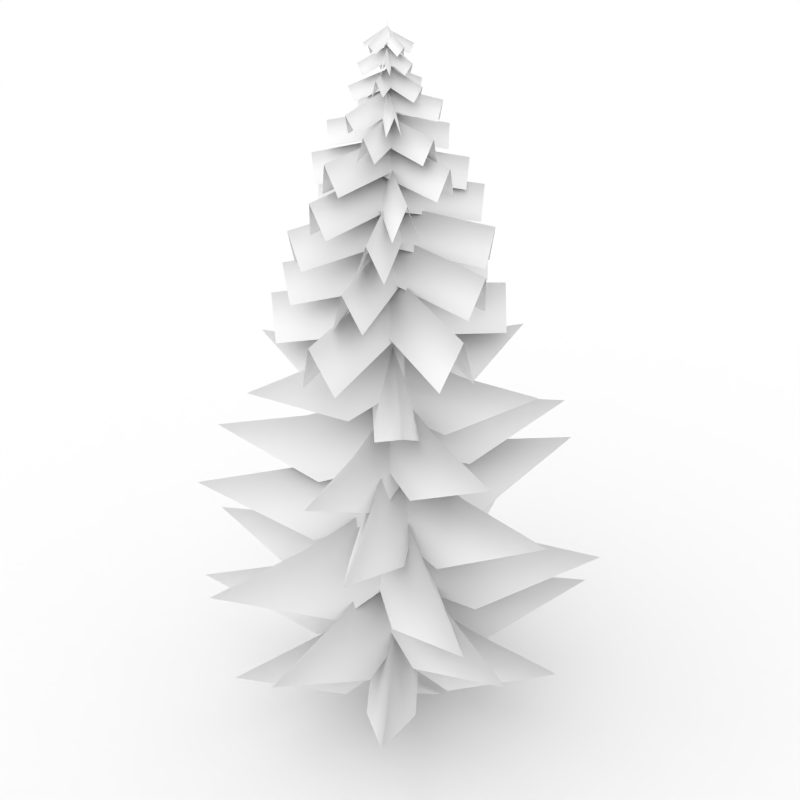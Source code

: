 # Source: Spruce.blend  (saved by Blender 2.62.0; exported with 4.5.12 LTS)
import bpy
from mathutils import Matrix  # noqa: F401  (used for matrix-valued properties, if any)

bpy.ops.wm.read_factory_settings(use_empty=True)
scene = bpy.context.scene
scene.name = 'Scene'

# ---- collections
col_collection_1 = bpy.data.collections.new('Collection 1'); scene.collection.children.link(col_collection_1)
col_collection_2 = bpy.data.collections.new('Collection 2'); scene.collection.children.link(col_collection_2)
col_collection_2.hide_render = True
col_collection_2.hide_viewport = True

# ---- materials (node trees are filled in below, after node groups)
mat_sprucebranch = bpy.data.materials.new('SpruceBranch')
mat_sprucebranch.alpha_threshold = 0.0
mat_sprucebranch.use_transparent_shadow = False
mat_sprucebranch.roughness = 0.5
mat_sprucebranch.specular_intensity = 0.0
mat_sprucetrunk = bpy.data.materials.new('SpruceTrunk')
mat_sprucetrunk.alpha_threshold = 0.0
mat_sprucetrunk.use_transparent_shadow = False
mat_sprucetrunk.roughness = 0.5
mat_sprucetrunk.specular_intensity = 0.0
mat_sprucetrunk.line_color = (0.0, 0.0, 0.0, 1.0)
mat_ground = bpy.data.materials.new('Ground')
mat_ground.alpha_threshold = 0.0
mat_ground.use_transparent_shadow = False
mat_ground.roughness = 0.5
mat_ground.line_color = (0.0, 0.0, 0.0, 1.0)

# ---- material node trees

# ---- world
world_world = bpy.data.worlds.new('World'); scene.world = world_world
world_world.color = (1.0, 1.0, 1.0)
world_world.use_sun_shadow = False
world_world.sun_shadow_jitter_overblur = 0.0
world_world.cycles.sampling_method = 'MANUAL'
world_world.cycles.sample_map_resolution = 256

# ---- cameras
cam_camera_002 = bpy.data.cameras.new('Camera.002')
cam_camera_002.clip_end = 100.0
cam_camera_002.lens = 35.0
cam_camera_002.sensor_width = 32.0
cam_camera_002.sensor_height = 18.0
cam_camera_002.dof.focus_distance = 0.0
cam_camera_002.dof.aperture_fstop = 128.0
cam_camera_001 = bpy.data.cameras.new('Camera.001')
cam_camera_001.clip_end = 100.0
cam_camera_001.lens = 35.0
cam_camera_001.sensor_width = 32.0
cam_camera_001.sensor_height = 18.0
cam_camera_001.dof.focus_distance = 0.0
cam_camera_001.dof.aperture_fstop = 128.0
cam_camera = bpy.data.cameras.new('Camera')
cam_camera.clip_end = 100.0
cam_camera.lens = 35.0
cam_camera.sensor_width = 32.0
cam_camera.sensor_height = 18.0
cam_camera.ortho_scale = 7.314
cam_camera.dof.focus_distance = 0.0
cam_camera.dof.aperture_fstop = 128.0

# ---- lights
light_lamp = bpy.data.lights.new('Lamp', 'SUN')
light_lamp.transmission_factor = 0.0
light_lamp.cutoff_distance = 30.0
light_lamp.angle = 1.571
light_lamp.energy = 1.0
light_lamp.shadow_buffer_clip_start = 1.001
light_lamp.shadow_soft_size = 1.0
light_lamp.shadow_cascade_max_distance = 1000.0
light_lamp.cycles.use_multiple_importance_sampling = False

# ---- meshes
me_spruce = bpy.data.meshes.new('Spruce')
me_spruce.from_pydata([(0.1928, 0.2088, 10.74), (0.00973, -0.08409, 10.92), (-0.07986, -0.02809, 10.92), (0.1032, 0.2648, 10.74), (2.156e-08, 0.0, 11.04), (0.1831, 0.2929, 10.86), (0.2468, -0.06286, 10.72), (-0.07968, -0.04964, 10.93), (-0.0754, 0.05592, 10.93), (0.2511, 0.04271, 10.72), (3.011e-08, 2.384e-07, 11.05), (0.3265, -0.01321, 10.84), (-0.1089, 0.2084, 10.72), (0.09503, -0.02979, 10.95), (0.01477, -0.09849, 10.95), (-0.1891, 0.1397, 10.72), (-1.489e-09, -2.384e-07, 11.06), (-0.2039, 0.2382, 10.83), (-0.2551, -0.07306, 10.75), (0.04097, 0.08083, 10.95), (0.0897, -0.01291, 10.95), (-0.2063, -0.1668, 10.75), (-6.972e-09, 0.0, 11.07), (-0.296, -0.1539, 10.87), (-0.0586, -0.2457, 10.75), (-0.05097, 0.07958, 10.96), (0.05465, 0.07711, 10.96), (0.04702, -0.2481, 10.75), (1.023e-08, 0.0, 11.08), (-0.007622, -0.3252, 10.86), (0.311, 0.003829, 10.5), (-0.06664, -0.0756, 10.72), (-0.09144, 0.04235, 10.72), (0.2862, 0.1218, 10.5), (3.298e-08, 2.384e-07, 10.86), (0.3777, 0.07943, 10.64), (0.1702, -0.2904, 10.51), (-0.09148, 0.01396, 10.7), (-8.051e-05, 0.09254, 10.7), (0.2615, -0.2118, 10.51), (2.605e-08, 0.0, 10.85), (0.2616, -0.3043, 10.66), (-0.2396, -0.2252, 10.49), (-0.00518, 0.09492, 10.7), (0.09206, 0.0237, 10.7), (-0.1424, -0.2964, 10.49), (-3.526e-09, 0.0, 10.84), (-0.2345, -0.3201, 10.64), (-0.007231, 0.3562, 10.51), (0.07076, -0.04872, 10.68), (-0.0476, -0.07152, 10.68), (-0.1256, 0.3334, 10.51), (5.79e-09, 0.0, 10.83), (-0.07799, 0.4049, 10.66), (-0.3227, 0.1735, 10.51), (0.0727, 0.03892, 10.67), (0.03387, -0.07518, 10.67), (-0.3616, 0.05937, 10.51), (-1.314e-08, 0.0, 10.82), (-0.3954, 0.1346, 10.66), (-0.3573, -0.2887, 10.17), (-0.009662, 0.1029, 10.37), (0.1034, 0.00262, 10.37), (-0.2443, -0.389, 10.17), (-1.054e-08, -4.768e-07, 10.56), (-0.3476, -0.3917, 10.36), (-0.4152, 0.1647, 10.17), (0.09069, 0.05811, 10.38), (0.05953, -0.08976, 10.38), (-0.4464, 0.01685, 10.17), (-1.996e-08, 0.0, 10.57), (-0.5059, 0.1066, 10.36), (0.1937, -0.4695, 10.27), (-0.08716, -0.001621, 10.39), (0.0424, 0.07616, 10.39), (0.3233, -0.3917, 10.27), (2.695e-08, 2.384e-07, 10.59), (0.2809, -0.4678, 10.47), (0.4183, 0.05559, 10.17), (-0.06058, -0.09895, 10.42), (-0.107, 0.04487, 10.42), (0.3719, 0.1994, 10.17), (3.876e-08, -2.384e-07, 10.6), (0.4788, 0.1545, 10.36), (0.1601, 0.4309, 10.23), (0.06084, -0.08347, 10.42), (-0.08754, -0.05483, 10.42), (0.01174, 0.4595, 10.23), (1.615e-08, -2.384e-07, 10.61), (0.09927, 0.5143, 10.42), (-0.5859, 0.1622, 9.872), (0.1031, 0.08963, 10.13), (0.08218, -0.1091, 10.13), (-0.6069, -0.0366, 9.872), (-3.106e-08, -2.384e-07, 10.38), (-0.689, 0.07254, 10.12), (-0.1206, 0.5449, 9.8), (0.1373, -0.06862, 10.12), (-0.047, -0.1461, 10.12), (-0.3049, 0.4674, 9.8), (-5.382e-09, -2.384e-07, 10.36), (-0.2579, 0.6135, 10.04), (0.5967, 0.3085, 9.925), (0.01201, -0.1147, 10.08), (-0.1052, 0.04725, 10.08), (0.4795, 0.4704, 9.925), (4.482e-08, 0.0, 10.35), (0.5847, 0.4231, 10.19), (-0.17, -0.5658, 9.798), (-0.08685, 0.1129, 10.08), (0.1115, 0.08862, 10.08), (0.02838, -0.5901, 9.798), (4.998e-09, 2.384e-07, 10.33), (-0.08316, -0.6788, 10.05), (0.421, -0.4381, 9.8), (-0.1346, -0.0244, 10.06), (-0.01516, 0.1359, 10.06), (0.5404, -0.2778, 9.8), (4.305e-08, -2.384e-07, 10.31), (0.5555, -0.4137, 10.05), (0.8159, -0.1711, 9.462), (-0.07547, -0.1192, 9.651), (-0.06113, 0.1272, 9.651), (0.8303, 0.07533, 9.462), (6.275e-08, -2.384e-07, 9.974), (0.8914, -0.05186, 9.786), (0.2637, -0.8101, 9.514), (-0.1356, -0.004303, 9.67), (0.08556, 0.1053, 9.67), (0.4849, -0.7005, 9.514), (3.344e-08, 0.0, 9.996), (0.3993, -0.8058, 9.84), (0.4062, 0.7234, 9.5), (0.09024, -0.1101, 9.696), (-0.1406, -0.02266, 9.696), (0.1753, 0.8109, 9.5), (2.849e-08, 0.0, 10.02), (0.3159, 0.8335, 9.824), (-0.6121, 0.5592, 9.521), (0.128, 0.06278, 9.718), (-0.009528, -0.1422, 9.718), (-0.7497, 0.3542, 9.521), (-3.444e-08, 2.384e-07, 10.04), (-0.7401, 0.4964, 9.844), (-0.7964, -0.2728, 9.563), (-0.0006038, 0.1386, 9.737), (0.1128, -0.08065, 9.737), (-0.6831, -0.4921, 9.563), (-3.773e-08, 0.0, 10.06), (-0.7958, -0.4114, 9.888), (-0.1445, -1.056, 9.099), (-0.1572, 0.07819, 9.32), (0.1554, 0.08167, 9.32), (0.168, -1.053, 9.099), (1.014e-08, -2.384e-07, 9.731), (0.01265, -1.134, 9.511), (-0.9809, -0.3743, 9.046), (0.001795, 0.1805, 9.295), (0.1555, -0.0917, 9.295), (-0.8272, -0.6465, 9.046), (-4.922e-08, 0.0, 9.704), (-0.9826, -0.5548, 9.455), (-0.5872, 0.871, 9.02), (0.1759, 0.03942, 9.268), (-0.05435, -0.1719, 9.268), (-0.8175, 0.6597, 9.02), (-3.616e-08, -2.384e-07, 9.677), (-0.7631, 0.8316, 9.429), (1.066, -0.1626, 9.038), (-0.07229, -0.1559, 9.235), (-0.07045, 0.1567, 9.235), (1.068, 0.15, 9.038), (7.717e-08, 0.0, 9.647), (1.139, -0.006691, 9.45), (0.6578, 0.8257, 8.972), (0.09195, -0.1532, 9.211), (-0.1787, 0.003212, 9.211), (0.3872, 0.9821, 8.972), (4.3e-08, 0.0, 9.62), (0.5658, 0.9789, 9.381), (-0.3719, 1.177, 8.465), (0.2086, -0.01073, 8.744), (-0.1196, -0.1712, 8.744), (-0.7001, 1.016, 8.465), (-2.571e-08, 0.0, 9.223), (-0.5805, 1.187, 8.944), (0.8532, 0.9284, 8.542), (0.104, -0.1718, 8.772), (-0.198, 0.03386, 8.772), (0.5512, 1.134, 8.542), (5.358e-08, 0.0, 9.255), (0.7492, 1.1, 9.025), (-1.228, -0.001494, 8.522), (0.07652, 0.1964, 8.812), (0.1313, -0.1649, 8.812), (-1.173, -0.3627, 8.522), (-6.879e-08, -2.384e-07, 9.29), (-1.304, -0.1979, 9.0), (-0.2767, -1.196, 8.552), (-0.1739, 0.1195, 8.843), (0.1903, 0.091, 8.843), (0.0876, -1.224, 8.552), (2.862e-09, 0.0, 9.321), (-0.1027, -1.315, 9.03), (0.9302, -0.829, 8.614), (-0.1784, -0.1015, 8.872), (0.02212, 0.204, 8.872), (1.131, -0.5236, 8.614), (7.509e-08, -2.384e-07, 9.353), (1.109, -0.7276, 9.095), (0.6176, -1.225, 8.107), (-0.2236, -0.03184, 8.391), (0.105, 0.1999, 8.391), (0.9462, -0.9928, 8.107), (5.874e-08, 0.0, 8.92), (0.8412, -1.193, 8.636), (-0.7662, -1.112, 8.039), (-0.1298, 0.1926, 8.359), (0.2317, 0.01629, 8.359), (-0.4048, -1.289, 8.039), (-2.937e-08, 0.0, 8.885), (-0.6364, -1.305, 8.565), (-1.258, 0.4945, 8.005), (0.1577, 0.1702, 8.324), (0.06786, -0.2218, 8.324), (-1.348, 0.1025, 8.005), (-7.584e-08, 0.0, 8.851), (-1.416, 0.3243, 8.532), (1.249, 0.606, 8.028), (0.03714, -0.2179, 8.281), (-0.189, 0.1146, 8.281), (1.023, 0.9385, 8.028), (8.071e-08, 0.0, 8.812), (1.212, 0.8239, 8.559), (0.0945, 1.355, 7.943), (0.2092, -0.09525, 8.25), (-0.1917, -0.127, 8.25), (-0.3064, 1.323, 7.943), (1.623e-09, 2.384e-07, 8.778), (-0.1147, 1.45, 8.47), (-1.24, -0.7884, 7.371), (-0.05155, 0.2433, 7.704), (0.2337, -0.08524, 7.704), (-0.9549, -1.117, 7.371), (-6.287e-08, -2.384e-07, 8.274), (-1.189, -1.032, 7.942), (-1.33, 0.6975, 7.463), (0.1658, 0.1724, 7.737), (0.02167, -0.2382, 7.737), (-1.474, 0.287, 7.463), (-8.114e-08, 0.0, 8.312), (-1.496, 0.5251, 8.038), (0.3779, -1.413, 7.439), (-0.2494, 0.0279, 7.784), (0.1495, 0.2016, 7.784), (0.7768, -1.239, 7.439), (4.544e-08, 2.384e-07, 8.353), (0.6273, -1.441, 8.008), (1.461, 0.04788, 7.475), (-0.0842, -0.2367, 7.821), (-0.163, 0.1912, 7.821), (1.382, 0.4758, 7.475), (1.002e-07, 2.384e-07, 8.391), (1.545, 0.2846, 8.044), (0.6691, 1.324, 7.549), (0.1714, -0.1742, 7.856), (-0.2415, -0.03704, 7.856), (0.2562, 1.462, 7.549), (3.779e-08, 0.0, 8.428), (0.4977, 1.499, 8.122), (1.694, -0.7331, 6.742), (-0.2036, -0.2256, 7.124), (-0.06377, 0.2971, 7.124), (1.833, -0.2104, 6.742), (1.206e-07, -2.384e-07, 7.836), (1.897, -0.5075, 7.454), (0.167, -1.81, 6.649), (-0.3001, 0.0871, 7.081), (0.2253, 0.2165, 7.081), (0.6924, -1.68, 6.649), (3.535e-08, 0.0, 7.789), (0.4671, -1.897, 7.358), (-1.726, -0.5731, 6.604), (0.01627, 0.3117, 7.034), (0.2613, -0.1707, 7.034), (-1.481, -1.056, 6.604), (-9.637e-08, 0.0, 7.742), (-1.742, -0.8848, 7.313), (0.768, 1.702, 6.635), (0.2262, -0.1932, 6.976), (-0.2941, -0.04444, 6.976), (0.2477, 1.851, 6.635), (3.971e-08, 0.0, 7.69), (0.5418, 1.895, 7.35), (-0.06581, -0.3604, 5.838), (-0.288, 0.2264, 5.838), (1.324e-07, -1.192e-07, 6.658), (2.138, 0.8096, 6.296), (1.045, 0.0603, 5.566), (0.8228, 0.6471, 5.566), (1.057, 0.4003, 6.397), (-0.3524, -0.1267, 5.914), (0.0649, 0.3689, 5.914), (1.131e-07, -3.576e-07, 6.762), (1.808, -1.522, 6.408), (0.5876, -0.9183, 5.644), (1.005, -0.4227, 5.644), (0.8945, -0.7532, 6.502), (0.04881, 0.3655, 5.973), (0.2617, -0.2478, 5.97), (-1.261e-07, 0.0, 6.826), (-2.246, -0.778, 6.534), (-1.121, -0.0394, 5.735), (-0.9083, -0.6527, 5.731), (-1.113, -0.3852, 6.597), (0.2687, -0.2597, 6.058), (-0.3622, -0.09196, 6.058), (4.283e-08, 3.576e-07, 6.914), (0.6127, 2.305, 6.578), (0.5875, 0.9394, 5.796), (-0.04344, 1.107, 5.796), (0.3033, 1.141, 6.663), (0.377, 0.1302, 6.137), (-0.01005, -0.3987, 6.137), (-1.058e-07, 2.384e-07, 6.986), (-1.915, 1.401, 6.524), (-0.6155, 0.8565, 5.81), (-1.003, 0.3277, 5.81), (-0.9443, 0.691, 6.672), (-0.2889, 0.276, 6.2), (0.3596, 0.174, 6.2), (-1.492e-08, 1.192e-07, 7.049), (-0.3693, -2.348, 6.588), (-0.4803, -0.9411, 5.872), (0.1682, -1.043, 5.872), (-0.1821, -1.158, 6.735), (0.3179, 0.3274, 5.233), (0.1954, -0.4124, 5.233), (-1.515e-07, 1.192e-07, 6.204), (-2.678, 0.4434, 5.677), (-1.071, 0.5573, 4.859), (-1.193, -0.1825, 4.859), (-1.321, 0.2187, 5.845), (0.1452, -0.4318, 5.162), (-0.4553, 0.01514, 5.162), (1.01e-07, 2.384e-07, 6.131), (1.618, 2.174, 5.604), (0.984, 0.6952, 4.788), (0.3835, 1.142, 4.788), (0.798, 1.072, 5.773), (-0.2991, -0.3046, 5.071), (-0.1017, 0.4146, 5.071), (1.609e-07, -1.192e-07, 6.049), (2.627, -0.721, 5.666), (1.068, -0.6797, 4.772), (1.265, 0.03946, 4.772), (1.3, -0.357, 5.762), (0.417, -0.05911, 4.975), (-0.2855, -0.2967, 4.971), (-4.55e-08, 2.384e-07, 5.948), (-0.868, 2.572, 5.615), (-0.03471, 1.281, 4.702), (-0.7372, 1.044, 4.698), (-0.4298, 1.275, 5.687), (-0.1415, 0.4037, 4.907), (0.4208, -0.07752, 4.907), (-9.788e-08, -1.192e-07, 5.875), (-1.755, -2.051, 5.472), (-1.054, -0.6628, 4.598), (-0.4921, -1.144, 4.598), (-0.8686, -1.015, 5.579), (-0.4111, 0.07848, 4.821), (0.2612, 0.3269, 4.821), (5.89e-08, 0.0, 5.757), (0.9051, -2.449, 5.343), (0.05928, -1.194, 4.51), (0.7316, -0.9458, 4.51), (0.4475, -1.211, 5.459), (0.2319, 0.4103, 3.711), (0.2547, -0.3966, 3.711), (-1.687e-07, -1.192e-07, 4.766), (-2.94, -0.08282, 4.3), (-1.296, 0.3673, 3.361), (-1.273, -0.4397, 3.361), (-1.454, -0.04095, 4.43), (0.4818, 0.005453, 3.809), (-0.2344, -0.421, 3.809), (-8.703e-08, 2.384e-07, 4.899), (-1.556, 2.613, 4.445), (-0.3271, 1.364, 3.461), (-1.043, 0.9375, 3.461), (-0.7697, 1.293, 4.566), (-0.2134, -0.4236, 3.885), (-0.2137, 0.4116, 3.88), (1.855e-07, 0.0, 4.982), (3.058, -0.001129, 4.606), (1.38, -0.4248, 3.578), (1.379, 0.4104, 3.574), (1.516, -0.001147, 4.687), (-0.2172, 0.429, 3.994), (0.4791, -0.04095, 3.994), (-9.639e-08, -1.192e-07, 5.095), (-1.716, -2.543, 4.664), (-1.11, -0.8941, 3.657), (-0.414, -1.364, 3.657), (-0.8497, -1.259, 4.772), (-0.5131, 0.0007124, 4.096), (0.1803, 0.4804, 4.096), (1.071e-07, -3.576e-07, 5.187), (1.736, -2.51, 4.594), (0.3871, -1.301, 3.675), (1.08, -0.821, 3.675), (0.8564, -1.238, 4.784), (0.2348, -0.4572, 4.176), (-0.5105, -0.05983, 4.176), (8.967e-08, 2.384e-07, 5.27), (1.439, 2.698, 4.675), (0.9806, 0.9414, 3.754), (0.2353, 1.339, 3.754), (0.7096, 1.331, 4.866), (0.459, -0.3185, 3.131), (-0.459, -0.3185, 3.131), (4.164e-09, 2.384e-07, 4.319), (2.22e-08, 3.324, 3.673), (0.459, 1.404, 2.672), (-0.459, 1.404, 2.672), (1.466e-08, 1.639, 3.88), (-0.4924, -0.2617, 3.043), (-0.07274, 0.5529, 3.043), (1.775e-07, -1.192e-07, 4.23), (2.949, -1.52, 3.585), (1.036, -1.049, 2.586), (1.456, -0.2348, 2.586), (1.455, -0.7494, 3.791), (-0.4277, 0.3004, 2.932), (0.4804, 0.2057, 2.932), (-1.642e-08, -2.384e-07, 4.129), (-0.3456, -3.317, 3.661), (-0.6075, -1.425, 2.566), (0.3006, -1.52, 2.566), (-0.1711, -1.642, 3.778), (0.01199, -0.5155, 2.814), (-0.4154, 0.2855, 2.809), (1.772e-07, 0.0, 4.006), (2.933, 1.563, 3.598), (1.54, 0.2981, 2.481), (1.113, 1.099, 2.476), (1.454, 0.7741, 3.686), (0.4593, 0.2517, 2.731), (-0.009496, -0.5237, 2.731), (-1.63e-07, 0.0, 3.917), (-2.828, 1.71, 3.423), (-1.011, 1.141, 2.353), (-1.48, 0.3656, 2.353), (-1.399, 0.8461, 3.554), (0.01259, 0.5122, 2.625), (0.4471, -0.2502, 2.625), (-1.601e-07, -1.192e-07, 3.771), (-2.777, -1.583, 3.265), (-1.431, -0.3104, 2.245), (-0.996, -1.073, 2.245), (-1.373, -0.7827, 3.406), (0.4775, -0.1347, 1.66), (-0.3419, -0.3594, 1.66), (-4.56e-08, 1.788e-07, 2.769), (-0.8188, 2.985, 2.279), (0.05193, 1.416, 1.291), (-0.7674, 1.192, 1.291), (-0.4049, 1.476, 2.416), (0.1259, -0.4913, 1.762), (-0.489, 0.1345, 1.762), (1.374e-07, 1.192e-07, 2.91), (2.283, 2.243, 2.432), (1.313, 0.675, 1.396), (0.6979, 1.301, 1.396), (1.129, 1.11, 2.559), (-0.4864, 0.1124, 1.843), (0.3675, 0.3212, 1.838), (4.787e-08, -1.788e-07, 2.997), (0.7625, -3.126, 2.602), (-0.08982, -1.516, 1.52), (0.7641, -1.308, 1.515), (0.3774, -1.55, 2.687), (0.3844, 0.3292, 1.957), (0.07778, -0.5, 1.957), (-1.757e-07, 5.96e-08, 3.116), (-3.028, 1.12, 2.662), (-1.191, 0.9118, 1.603), (-1.498, 0.08257, 1.603), (-1.499, 0.5543, 2.776), (-0.1274, 0.5247, 2.065), (0.5361, -0.06437, 2.065), (-1.223e-07, -1.192e-07, 3.213), (-2.133, -2.402, 2.589), (-1.233, -0.7206, 1.621), (-0.5695, -1.31, 1.621), (-1.052, -1.185, 2.789), (-0.4088, -0.3542, 2.149), (-0.1887, 0.507, 2.149), (1.865e-07, -5.96e-08, 3.3), (3.118, -0.7971, 2.674), (1.207, -0.7674, 1.705), (1.428, 0.09375, 1.705), (1.538, -0.3931, 2.875), (-0.1717, -0.4698, 1.246), (-0.3799, 0.3253, 1.246), (1.715e-07, 0.0, 2.31), (2.879, 0.7537, 1.732), (1.32, -0.07906, 0.8356), (1.112, 0.716, 0.8356), (1.42, 0.3717, 1.917), (-0.3383, 0.3672, 1.168), (0.4624, 0.1884, 1.168), (-3.59e-08, -1.192e-07, 2.23), (-0.6472, -2.899, 1.653), (-0.6739, -1.136, 0.7581), (0.1269, -1.314, 0.7581), (-0.3192, -1.43, 1.838), (0.1632, 0.4385, 1.068), (0.2871, -0.3694, 1.068), (-1.721e-07, 5.96e-08, 2.14), (-2.951, -0.4528, 1.72), (-1.372, 0.203, 0.7408), (-1.248, -0.605, 0.7408), (-1.461, -0.2242, 1.826), (-0.4437, -0.1273, 0.9626), (0.1531, 0.4245, 0.9582), (1.212e-07, -1.192e-07, 2.03), (2.019, -2.186, 1.665), (0.6075, -1.267, 0.6641), (1.204, -0.7147, 0.6597), (1.0, -1.084, 1.743), (0.3221, -0.3408, 0.8883), (-0.4557, -0.1105, 0.8883), (5.141e-08, 1.788e-07, 1.95), (0.8398, 2.837, 1.508), (0.7588, 1.135, 0.5499), (-0.01901, 1.365, 0.5499), (0.4155, 1.404, 1.625), (-1.07, 1.481, 6.52), (0.2983, 0.08191, 6.934), (-0.08861, -0.2964, 6.934), (-1.457, 1.103, 6.52), (-7.419e-08, 1.192e-07, 7.644), (-1.368, 1.4, 7.23), (0.4465, 0.1052, 0.7936), (-0.1153, -0.444, 0.7936), (-1.162e-07, 1.192e-07, 1.82), (-2.001, 2.046, 1.366), (-0.5932, 1.169, 0.4529), (-1.155, 0.6194, 0.4529), (-0.9893, 1.012, 1.493), (0.157, 0.2719, 0.0), (0.157, -0.2719, 0.0), (-0.3139, -5.96e-08, 0.0), (-4.967e-09, -4.967e-09, 11.16), (-0.09799, 0.05657, 4.849), (0.1708, 0.09864, 0.1522), (0.09799, 0.05657, 4.849), (0.1708, -0.09864, 0.1522), (0.09799, -0.05657, 4.849), (-1.731e-08, -0.1973, 0.1522), (-1.205e-08, -0.1131, 4.849), (-0.1708, -0.09864, 0.1522), (-0.09799, -0.05657, 4.849), (-6.773e-11, 0.1973, 0.1522), (-2.157e-09, 0.1131, 4.849), (0.3139, -1.49e-08, 0.0), (-0.157, -0.2719, 0.0), (-1.49e-08, -0.2719, -0.1235), (0.2354, 0.1359, -0.1235), (-0.2398, -0.1385, -0.1158), (0.2398, -0.1385, -0.1158), (3.401e-09, 0.2769, -0.1158), (-8.278e-10, -2.484e-09, -0.1568), (0.2011, -0.7686, -0.07989), (0.09651, -0.7239, -0.1635), (-0.01714, -0.7288, -0.07989), (0.08642, -0.7792, 0.02314), (-0.1705, -1.214, -0.2925), (-0.6868, 0.7989, -0.3611), (-0.5667, 0.4924, 0.04685), (-0.4375, 0.4839, -0.0527), (-0.5304, 0.3996, -0.1335), (-0.6559, 0.3984, -0.0527), (-0.2354, 0.1359, -0.1235), (-0.157, 0.2719, 0.0), (-0.1708, 0.09864, 0.1522), (0.58, 0.463, -0.0679), (0.6137, 0.3543, -0.1515), (0.691, 0.2708, -0.0679), (0.6624, 0.3824, 0.03513), (1.002, 0.5785, -0.3474)], [], [(0, 5, 4, 1), (5, 3, 2, 4), (6, 11, 10, 7), (11, 9, 8, 10), (12, 17, 16, 13), (17, 15, 14, 16), (18, 23, 22, 19), (23, 21, 20, 22), (24, 29, 28, 25), (29, 27, 26, 28), (30, 35, 34, 31), (35, 33, 32, 34), (36, 41, 40, 37), (41, 39, 38, 40), (42, 47, 46, 43), (47, 45, 44, 46), (48, 53, 52, 49), (53, 51, 50, 52), (54, 59, 58, 55), (59, 57, 56, 58), (60, 65, 64, 61), (65, 63, 62, 64), (66, 71, 70, 67), (71, 69, 68, 70), (72, 77, 76, 73), (77, 75, 74, 76), (78, 83, 82, 79), (83, 81, 80, 82), (84, 89, 88, 85), (89, 87, 86, 88), (90, 95, 94, 91), (95, 93, 92, 94), (96, 101, 100, 97), (101, 99, 98, 100), (102, 107, 106, 103), (107, 105, 104, 106), (108, 113, 112, 109), (113, 111, 110, 112), (114, 119, 118, 115), (119, 117, 116, 118), (120, 125, 124, 121), (125, 123, 122, 124), (126, 131, 130, 127), (131, 129, 128, 130), (132, 137, 136, 133), (137, 135, 134, 136), (138, 143, 142, 139), (143, 141, 140, 142), (144, 149, 148, 145), (149, 147, 146, 148), (150, 155, 154, 151), (155, 153, 152, 154), (156, 161, 160, 157), (161, 159, 158, 160), (162, 167, 166, 163), (167, 165, 164, 166), (168, 173, 172, 169), (173, 171, 170, 172), (174, 179, 178, 175), (179, 177, 176, 178), (180, 185, 184, 181), (185, 183, 182, 184), (186, 191, 190, 187), (191, 189, 188, 190), (192, 197, 196, 193), (197, 195, 194, 196), (198, 203, 202, 199), (203, 201, 200, 202), (204, 209, 208, 205), (209, 207, 206, 208), (210, 215, 214, 211), (215, 213, 212, 214), (216, 221, 220, 217), (221, 219, 218, 220), (222, 227, 226, 223), (227, 225, 224, 226), (228, 233, 232, 229), (233, 231, 230, 232), (234, 239, 238, 235), (239, 237, 236, 238), (240, 245, 244, 241), (245, 243, 242, 244), (246, 251, 250, 247), (251, 249, 248, 250), (252, 257, 256, 253), (257, 255, 254, 256), (258, 263, 262, 259), (263, 261, 260, 262), (264, 269, 268, 265), (269, 267, 266, 268), (270, 275, 274, 271), (275, 273, 272, 274), (276, 281, 280, 277), (281, 279, 278, 280), (282, 287, 286, 283), (287, 285, 284, 286), (288, 293, 292, 289), (293, 291, 290, 292), (294, 298, 300, 296), (299, 295, 296, 300), (297, 300, 298), (299, 300, 297), (301, 305, 307, 303), (306, 302, 303, 307), (304, 307, 305), (306, 307, 304), (308, 312, 314, 310), (313, 309, 310, 314), (311, 314, 312), (313, 314, 311), (315, 319, 321, 317), (320, 316, 317, 321), (318, 321, 319), (320, 321, 318), (322, 326, 328, 324), (327, 323, 324, 328), (325, 328, 326), (327, 328, 325), (329, 333, 335, 331), (334, 330, 331, 335), (332, 335, 333), (334, 335, 332), (336, 340, 342, 338), (341, 337, 338, 342), (339, 342, 340), (341, 342, 339), (343, 347, 349, 345), (348, 344, 345, 349), (346, 349, 347), (348, 349, 346), (350, 354, 356, 352), (355, 351, 352, 356), (353, 356, 354), (355, 356, 353), (357, 361, 363, 359), (362, 358, 359, 363), (360, 363, 361), (362, 363, 360), (364, 368, 370, 366), (369, 365, 366, 370), (367, 370, 368), (369, 370, 367), (371, 375, 377, 373), (376, 372, 373, 377), (374, 377, 375), (376, 377, 374), (378, 382, 384, 380), (383, 379, 380, 384), (381, 384, 382), (383, 384, 381), (385, 389, 391, 387), (390, 386, 387, 391), (388, 391, 389), (390, 391, 388), (392, 396, 398, 394), (397, 393, 394, 398), (395, 398, 396), (397, 398, 395), (399, 403, 405, 401), (404, 400, 401, 405), (402, 405, 403), (404, 405, 402), (406, 410, 412, 408), (411, 407, 408, 412), (409, 412, 410), (411, 412, 409), (413, 417, 419, 415), (418, 414, 415, 419), (416, 419, 417), (418, 419, 416), (420, 424, 426, 422), (425, 421, 422, 426), (423, 426, 424), (425, 426, 423), (427, 431, 433, 429), (432, 428, 429, 433), (430, 433, 431), (432, 433, 430), (434, 438, 440, 436), (439, 435, 436, 440), (437, 440, 438), (439, 440, 437), (441, 445, 447, 443), (446, 442, 443, 447), (444, 447, 445), (446, 447, 444), (448, 452, 454, 450), (453, 449, 450, 454), (451, 454, 452), (453, 454, 451), (455, 459, 461, 457), (460, 456, 457, 461), (458, 461, 459), (460, 461, 458), (462, 466, 468, 464), (467, 463, 464, 468), (465, 468, 466), (467, 468, 465), (469, 473, 475, 471), (474, 470, 471, 475), (472, 475, 473), (474, 475, 472), (476, 480, 482, 478), (481, 477, 478, 482), (479, 482, 480), (481, 482, 479), (483, 487, 489, 485), (488, 484, 485, 489), (486, 489, 487), (488, 489, 486), (490, 494, 496, 492), (495, 491, 492, 496), (493, 496, 494), (495, 496, 493), (497, 501, 503, 499), (502, 498, 499, 503), (500, 503, 501), (502, 503, 500), (504, 508, 510, 506), (509, 505, 506, 510), (507, 510, 508), (509, 510, 507), (511, 515, 517, 513), (516, 512, 513, 517), (514, 517, 515), (516, 517, 514), (518, 522, 524, 520), (523, 519, 520, 524), (521, 524, 522), (523, 524, 521), (525, 529, 531, 527), (530, 526, 527, 531), (528, 531, 529), (530, 531, 528), (532, 536, 538, 534), (537, 533, 534, 538), (535, 538, 536), (537, 538, 535), (539, 544, 543, 540), (544, 542, 541, 543), (545, 549, 551, 547), (550, 546, 547, 551), (548, 551, 549), (550, 551, 548), (566, 556, 555), (565, 587, 556, 566), (564, 555, 556), (563, 564, 556, 587), (562, 555, 564), (561, 562, 564, 563), (560, 555, 562), (559, 560, 562, 561), (558, 555, 560), (557, 558, 560, 559), (566, 555, 558), (565, 566, 558, 557), (567, 557, 559), (553, 567, 559), (552, 565, 557), (568, 561, 563), (554, 568, 563), (553, 559, 561), (586, 587, 565), (552, 586, 565), (554, 563, 587), (554, 571, 568), (552, 573, 586), (553, 572, 567), (568, 571, 569), (554, 585, 571), (586, 573, 585), (552, 570, 573), (567, 572, 570), (553, 569, 572), (572, 569, 574), (570, 572, 574), (573, 570, 574), (585, 573, 574), (571, 585, 574), (569, 571, 574), (569, 553, 575, 576), (568, 569, 576, 577), (553, 561, 578, 575), (561, 568, 577, 578), (578, 577, 579), (575, 578, 579), (577, 576, 579), (576, 575, 579), (583, 584, 580), (582, 583, 580), (584, 581, 580), (581, 582, 580), (587, 586, 582, 581), (554, 587, 581, 584), (586, 585, 583, 582), (585, 554, 584, 583), (570, 552, 588, 589), (567, 570, 589, 590), (552, 557, 591, 588), (557, 567, 590, 591), (591, 590, 592), (588, 591, 592), (590, 589, 592), (589, 588, 592)])
me_spruce.polygons.foreach_set('use_smooth', [True] * 304)
me_spruce.polygons.foreach_set('material_index', [0, 0, 0, 0, 0, 0, 0, 0, 0, 0, 0, 0, 0, 0, 0, 0, 0, 0, 0, 0, 0, 0, 0, 0, 0, 0, 0, 0, 0, 0, 0, 0, 0, 0, 0, 0, 0, 0, 0, 0, 0, 0, 0, 0, 0, 0, 0, 0, 0, 0, 0, 0, 0, 0, 0, 0, 0, 0, 0, 0, 0, 0, 0, 0, 0, 0, 0, 0, 0, 0, 0, 0, 0, 0, 0, 0, 0, 0, 0, 0, 0, 0, 0, 0, 0, 0, 0, 0, 0, 0, 0, 0, 0, 0, 0, 0, 0, 0, 0, 0, 0, 0, 0, 0, 0, 0, 0, 0, 0, 0, 0, 0, 0, 0, 0, 0, 0, 0, 0, 0, 0, 0, 0, 0, 0, 0, 0, 0, 0, 0, 0, 0, 0, 0, 0, 0, 0, 0, 0, 0, 0, 0, 0, 0, 0, 0, 0, 0, 0, 0, 0, 0, 0, 0, 0, 0, 0, 0, 0, 0, 0, 0, 0, 0, 0, 0, 0, 0, 0, 0, 0, 0, 0, 0, 0, 0, 0, 0, 0, 0, 0, 0, 0, 0, 0, 0, 0, 0, 0, 0, 0, 0, 0, 0, 0, 0, 0, 0, 0, 0, 0, 0, 0, 0, 0, 0, 0, 0, 0, 0, 0, 0, 0, 0, 0, 0, 0, 0, 0, 0, 0, 0, 0, 0, 0, 0, 0, 0, 0, 0, 0, 0, 0, 0, 0, 0, 0, 0, 0, 0, 0, 0, 0, 0, 1, 1, 1, 1, 1, 1, 1, 1, 1, 1, 1, 1, 1, 1, 1, 1, 1, 1, 1, 1, 1, 1, 1, 1, 1, 1, 1, 1, 1, 1, 1, 1, 1, 1, 1, 1, 1, 1, 1, 1, 1, 1, 1, 1, 1, 1, 1, 1, 1, 1, 1, 1, 1, 1, 1, 1, 1, 1, 1, 1])
_uv = me_spruce.uv_layers.new(name='UVMap')
_uv.uv.foreach_set('vector', [1.0, 0.9965, 0.5, 0.9965, 0.5, 0.0124, 1.0, 0.0124, 0.5, 0.9965, 1.006e-06, 0.9965, 0.0, 0.0124, 0.5, 0.0124, 1.0, 0.9965, 0.5, 0.9965, 0.5, 0.0124, 1.0, 0.0124, 0.5, 0.9965, 1.006e-06, 0.9965, 0.0, 0.0124, 0.5, 0.0124, 1.0, 0.9965, 0.5, 0.9965, 0.5, 0.0124, 1.0, 0.0124, 0.5, 0.9965, 1.006e-06, 0.9965, 0.0, 0.0124, 0.5, 0.0124, 1.0, 0.9965, 0.5, 0.9965, 0.5, 0.0124, 1.0, 0.0124, 0.5, 0.9965, 1.006e-06, 0.9965, 0.0, 0.0124, 0.5, 0.0124, 1.0, 0.9965, 0.5, 0.9965, 0.5, 0.0124, 1.0, 0.0124, 0.5, 0.9965, 1.006e-06, 0.9965, 0.0, 0.0124, 0.5, 0.0124, 1.0, 0.9965, 0.5, 0.9965, 0.5, 0.0124, 1.0, 0.0124, 0.5, 0.9965, 1.006e-06, 0.9965, 0.0, 0.0124, 0.5, 0.0124, 1.0, 0.9965, 0.5, 0.9965, 0.5, 0.0124, 1.0, 0.0124, 0.5, 0.9965, 1.006e-06, 0.9965, 0.0, 0.0124, 0.5, 0.0124, 1.0, 0.9965, 0.5, 0.9965, 0.5, 0.0124, 1.0, 0.0124, 0.5, 0.9965, 1.006e-06, 0.9965, 0.0, 0.0124, 0.5, 0.0124, 1.0, 0.9965, 0.5, 0.9965, 0.5, 0.0124, 1.0, 0.0124, 0.5, 0.9965, 1.006e-06, 0.9965, 0.0, 0.0124, 0.5, 0.0124, 1.0, 0.9965, 0.5, 0.9965, 0.5, 0.0124, 1.0, 0.0124, 0.5, 0.9965, 1.006e-06, 0.9965, 0.0, 0.0124, 0.5, 0.0124, 1.0, 0.9965, 0.5, 0.9965, 0.5, 0.0124, 1.0, 0.0124, 0.5, 0.9965, 1.006e-06, 0.9965, 0.0, 0.0124, 0.5, 0.0124, 1.0, 0.9965, 0.5, 0.9965, 0.5, 0.0124, 1.0, 0.0124, 0.5, 0.9965, 1.006e-06, 0.9965, 0.0, 0.0124, 0.5, 0.0124, 1.0, 0.9965, 0.5, 0.9965, 0.5, 0.0124, 1.0, 0.0124, 0.5, 0.9965, 1.006e-06, 0.9965, 0.0, 0.0124, 0.5, 0.0124, 1.0, 0.9965, 0.5, 0.9965, 0.5, 0.0124, 1.0, 0.0124, 0.5, 0.9965, 1.006e-06, 0.9965, 0.0, 0.0124, 0.5, 0.0124, 1.0, 0.9965, 0.5, 0.9965, 0.5, 0.0124, 1.0, 0.0124, 0.5, 0.9965, 1.006e-06, 0.9965, 0.0, 0.0124, 0.5, 0.0124, 1.0, 0.9965, 0.5, 0.9965, 0.5, 0.0124, 1.0, 0.0124, 0.5, 0.9965, 1.006e-06, 0.9965, 0.0, 0.0124, 0.5, 0.0124, 1.0, 0.9965, 0.5, 0.9965, 0.5, 0.0124, 1.0, 0.0124, 0.5, 0.9965, 1.006e-06, 0.9965, 0.0, 0.0124, 0.5, 0.0124, 1.0, 0.9965, 0.5, 0.9965, 0.5, 0.0124, 1.0, 0.0124, 0.5, 0.9965, 1.006e-06, 0.9965, 0.0, 0.0124, 0.5, 0.0124, 1.0, 0.9965, 0.5, 0.9965, 0.5, 0.0124, 1.0, 0.0124, 0.5, 0.9965, 1.006e-06, 0.9965, 0.0, 0.0124, 0.5, 0.0124, 1.0, 0.9965, 0.5, 0.9965, 0.5, 0.0124, 1.0, 0.0124, 0.5, 0.9965, 1.006e-06, 0.9965, 0.0, 0.0124, 0.5, 0.0124, 1.0, 0.9965, 0.5, 0.9965, 0.5, 0.0124, 1.0, 0.0124, 0.5, 0.9965, 1.006e-06, 0.9965, 0.0, 0.0124, 0.5, 0.0124, 1.0, 0.9965, 0.5, 0.9965, 0.5, 0.0124, 1.0, 0.0124, 0.5, 0.9965, 1.006e-06, 0.9965, 0.0, 0.0124, 0.5, 0.0124, 1.0, 0.9965, 0.5, 0.9965, 0.5, 0.0124, 1.0, 0.0124, 0.5, 0.9965, 1.006e-06, 0.9965, 0.0, 0.0124, 0.5, 0.0124, 1.0, 0.9965, 0.5, 0.9965, 0.5, 0.0124, 1.0, 0.0124, 0.5, 0.9965, 1.006e-06, 0.9965, 0.0, 0.0124, 0.5, 0.0124, 1.0, 0.9965, 0.5, 0.9965, 0.5, 0.0124, 1.0, 0.0124, 0.5, 0.9965, 1.006e-06, 0.9965, 0.0, 0.0124, 0.5, 0.0124, 1.0, 0.9965, 0.5, 0.9965, 0.5, 0.0124, 1.0, 0.0124, 0.5, 0.9965, 1.006e-06, 0.9965, 0.0, 0.0124, 0.5, 0.0124, 1.0, 0.9965, 0.5, 0.9965, 0.5, 0.0124, 1.0, 0.0124, 0.5, 0.9965, 1.006e-06, 0.9965, 0.0, 0.0124, 0.5, 0.0124, 1.0, 0.9965, 0.5, 0.9965, 0.5, 0.0124, 1.0, 0.0124, 0.5, 0.9965, 1.006e-06, 0.9965, 0.0, 0.0124, 0.5, 0.0124, 1.0, 0.9965, 0.5, 0.9965, 0.5, 0.0124, 1.0, 0.0124, 0.5, 0.9965, 1.006e-06, 0.9965, 0.0, 0.0124, 0.5, 0.0124, 1.0, 0.9965, 0.5, 0.9965, 0.5, 0.0124, 1.0, 0.0124, 0.5, 0.9965, 1.006e-06, 0.9965, 0.0, 0.0124, 0.5, 0.0124, 1.0, 0.9965, 0.5, 0.9965, 0.5, 0.0124, 1.0, 0.0124, 0.5, 0.9965, 1.006e-06, 0.9965, 0.0, 0.0124, 0.5, 0.0124, 1.0, 0.9965, 0.5, 0.9965, 0.5, 0.0124, 1.0, 0.0124, 0.5, 0.9965, 1.006e-06, 0.9965, 0.0, 0.0124, 0.5, 0.0124, 1.0, 0.9965, 0.5, 0.9965, 0.5, 0.0124, 1.0, 0.0124, 0.5, 0.9965, 1.006e-06, 0.9965, 0.0, 0.0124, 0.5, 0.0124, 1.0, 0.9965, 0.5, 0.9965, 0.5, 0.0124, 1.0, 0.0124, 0.5, 0.9965, 1.006e-06, 0.9965, 0.0, 0.0124, 0.5, 0.0124, 1.0, 0.9965, 0.5, 0.9965, 0.5, 0.0124, 1.0, 0.0124, 0.5, 0.9965, 1.006e-06, 0.9965, 0.0, 0.0124, 0.5, 0.0124, 1.0, 0.9965, 0.5, 0.9965, 0.5, 0.0124, 1.0, 0.0124, 0.5, 0.9965, 1.006e-06, 0.9965, 0.0, 0.0124, 0.5, 0.0124, 1.0, 0.9965, 0.5, 0.9965, 0.5, 0.0124, 1.0, 0.0124, 0.5, 0.9965, 1.006e-06, 0.9965, 0.0, 0.0124, 0.5, 0.0124, 1.0, 0.9965, 0.5, 0.9965, 0.5, 0.0124, 1.0, 0.0124, 0.5, 0.9965, 1.006e-06, 0.9965, 0.0, 0.0124, 0.5, 0.0124, 1.0, 0.9965, 0.5, 0.9965, 0.5, 0.0124, 1.0, 0.0124, 0.5, 0.9965, 1.006e-06, 0.9965, 0.0, 0.0124, 0.5, 0.0124, 1.0, 0.9965, 0.5, 0.9965, 0.5, 0.0124, 1.0, 0.0124, 0.5, 0.9965, 1.006e-06, 0.9965, 0.0, 0.0124, 0.5, 0.0124, 1.0, 0.9965, 0.5, 0.9965, 0.5, 0.0124, 1.0, 0.0124, 0.5, 0.9965, 1.006e-06, 0.9965, 0.0, 0.0124, 0.5, 0.0124, 1.0, 0.9965, 0.5, 0.9965, 0.5, 0.0124, 1.0, 0.0124, 0.5, 0.9965, 1.006e-06, 0.9965, 0.0, 0.0124, 0.5, 0.0124, 1.0, 0.9965, 0.5, 0.9965, 0.5, 0.0124, 1.0, 0.0124, 0.5, 0.9965, 1.006e-06, 0.9965, 0.0, 0.0124, 0.5, 0.0124, 1.0, 0.9965, 0.5, 0.9965, 0.5, 0.0124, 1.0, 0.0124, 0.5, 0.9965, 1.006e-06, 0.9965, 0.0, 0.0124, 0.5, 0.0124, 1.0, 0.9965, 0.5, 0.9965, 0.5, 0.0124, 1.0, 0.0124, 0.5, 0.9965, 1.006e-06, 0.9965, 0.0, 0.0124, 0.5, 0.0124, 1.0, 0.9965, 0.5, 0.9965, 0.5, 0.0124, 1.0, 0.0124, 0.5, 0.9965, 1.006e-06, 0.9965, 0.0, 0.0124, 0.5, 0.0124, 1.0, 0.9965, 0.5, 0.9965, 0.5, 0.0124, 1.0, 0.0124, 0.5, 0.9965, 1.006e-06, 0.9965, 0.0, 0.0124, 0.5, 0.0124, 1.0, 0.9965, 0.5, 0.9965, 0.5, 0.0124, 1.0, 0.0124, 0.5, 0.9965, 1.006e-06, 0.9965, 0.0, 0.0124, 0.5, 0.0124, 1.0, 0.9965, 0.5, 0.9965, 0.5, 0.0124, 1.0, 0.0124, 0.5, 0.9965, 1.006e-06, 0.9965, 0.0, 0.0124, 0.5, 0.0124, 1.0, 0.0124, 1.0, 0.5778, 0.5, 0.5778, 0.5, 0.0124, 4.768e-07, 0.5778, 0.0, 0.0124, 0.5, 0.0124, 0.5, 0.5778, 0.5, 1.01, 0.5, 0.5778, 1.0, 0.5778, 4.768e-07, 0.5778, 0.5, 0.5778, 0.5, 1.01, 1.0, 0.0124, 1.0, 0.5778, 0.5, 0.5778, 0.5, 0.0124, 4.768e-07, 0.5778, 0.0, 0.0124, 0.5, 0.0124, 0.5, 0.5778, 0.5, 1.01, 0.5, 0.5778, 1.0, 0.5778, 4.768e-07, 0.5778, 0.5, 0.5778, 0.5, 1.01, 1.0, 0.0124, 1.0, 0.5778, 0.5, 0.5778, 0.5, 0.0124, 4.768e-07, 0.5778, 0.0, 0.0124, 0.5, 0.0124, 0.5, 0.5778, 0.5, 1.01, 0.5, 0.5778, 1.0, 0.5778, 4.768e-07, 0.5778, 0.5, 0.5778, 0.5, 1.01, 1.0, 0.0124, 1.0, 0.5778, 0.5, 0.5778, 0.5, 0.0124, 4.768e-07, 0.5778, 0.0, 0.0124, 0.5, 0.0124, 0.5, 0.5778, 0.5, 1.01, 0.5, 0.5778, 1.0, 0.5778, 4.768e-07, 0.5778, 0.5, 0.5778, 0.5, 1.01, 1.0, 0.0124, 1.0, 0.5778, 0.5, 0.5778, 0.5, 0.0124, 4.768e-07, 0.5778, 0.0, 0.0124, 0.5, 0.0124, 0.5, 0.5778, 0.5, 1.01, 0.5, 0.5778, 1.0, 0.5778, 4.768e-07, 0.5778, 0.5, 0.5778, 0.5, 1.01, 1.0, 0.0124, 1.0, 0.5778, 0.5, 0.5778, 0.5, 0.0124, 4.768e-07, 0.5778, 0.0, 0.0124, 0.5, 0.0124, 0.5, 0.5778, 0.5, 1.01, 0.5, 0.5778, 1.0, 0.5778, 4.768e-07, 0.5778, 0.5, 0.5778, 0.5, 1.01, 1.0, 0.0124, 1.0, 0.5778, 0.5, 0.5778, 0.5, 0.0124, 4.768e-07, 0.5778, 0.0, 0.0124, 0.5, 0.0124, 0.5, 0.5778, 0.5, 1.01, 0.5, 0.5778, 1.0, 0.5778, 4.768e-07, 0.5778, 0.5, 0.5778, 0.5, 1.01, 1.0, 0.0124, 1.0, 0.5778, 0.5, 0.5778, 0.5, 0.0124, 4.768e-07, 0.5778, 0.0, 0.0124, 0.5, 0.0124, 0.5, 0.5778, 0.5, 1.01, 0.5, 0.5778, 1.0, 0.5778, 4.768e-07, 0.5778, 0.5, 0.5778, 0.5, 1.01, 1.0, 0.0124, 1.0, 0.5778, 0.5, 0.5778, 0.5, 0.0124, 4.768e-07, 0.5778, 0.0, 0.0124, 0.5, 0.0124, 0.5, 0.5778, 0.5, 1.01, 0.5, 0.5778, 1.0, 0.5778, 4.768e-07, 0.5778, 0.5, 0.5778, 0.5, 1.01, 1.0, 0.0124, 1.0, 0.5778, 0.5, 0.5778, 0.5, 0.0124, 4.768e-07, 0.5778, 0.0, 0.0124, 0.5, 0.0124, 0.5, 0.5778, 0.5, 1.01, 0.5, 0.5778, 1.0, 0.5778, 4.768e-07, 0.5778, 0.5, 0.5778, 0.5, 1.01, 1.0, 0.0124, 1.0, 0.5778, 0.5, 0.5778, 0.5, 0.0124, 4.768e-07, 0.5778, 0.0, 0.0124, 0.5, 0.0124, 0.5, 0.5778, 0.5, 1.01, 0.5, 0.5778, 1.0, 0.5778, 4.768e-07, 0.5778, 0.5, 0.5778, 0.5, 1.01, 1.0, 0.0124, 1.0, 0.5778, 0.5, 0.5778, 0.5, 0.0124, 4.768e-07, 0.5778, 0.0, 0.0124, 0.5, 0.0124, 0.5, 0.5778, 0.5, 1.01, 0.5, 0.5778, 1.0, 0.5778, 4.768e-07, 0.5778, 0.5, 0.5778, 0.5, 1.01, 1.0, 0.0124, 1.0, 0.5778, 0.5, 0.5778, 0.5, 0.0124, 4.768e-07, 0.5778, 0.0, 0.0124, 0.5, 0.0124, 0.5, 0.5778, 0.5, 1.01, 0.5, 0.5778, 1.0, 0.5778, 4.768e-07, 0.5778, 0.5, 0.5778, 0.5, 1.01, 1.0, 0.0124, 1.0, 0.5778, 0.5, 0.5778, 0.5, 0.0124, 4.768e-07, 0.5778, 0.0, 0.0124, 0.5, 0.0124, 0.5, 0.5778, 0.5, 1.01, 0.5, 0.5778, 1.0, 0.5778, 4.768e-07, 0.5778, 0.5, 0.5778, 0.5, 1.01, 1.0, 0.0124, 1.0, 0.5778, 0.5, 0.5778, 0.5, 0.0124, 4.768e-07, 0.5778, 0.0, 0.0124, 0.5, 0.0124, 0.5, 0.5778, 0.5, 1.01, 0.5, 0.5778, 1.0, 0.5778, 4.768e-07, 0.5778, 0.5, 0.5778, 0.5, 1.01, 1.0, 0.0124, 1.0, 0.5778, 0.5, 0.5778, 0.5, 0.0124, 4.768e-07, 0.5778, 0.0, 0.0124, 0.5, 0.0124, 0.5, 0.5778, 0.5, 1.01, 0.5, 0.5778, 1.0, 0.5778, 4.768e-07, 0.5778, 0.5, 0.5778, 0.5, 1.01, 1.0, 0.0124, 1.0, 0.5778, 0.5, 0.5778, 0.5, 0.0124, 4.768e-07, 0.5778, 0.0, 0.0124, 0.5, 0.0124, 0.5, 0.5778, 0.5, 1.01, 0.5, 0.5778, 1.0, 0.5778, 4.768e-07, 0.5778, 0.5, 0.5778, 0.5, 1.01, 1.0, 0.0124, 1.0, 0.5778, 0.5, 0.5778, 0.5, 0.0124, 4.768e-07, 0.5778, 0.0, 0.0124, 0.5, 0.0124, 0.5, 0.5778, 0.5, 1.01, 0.5, 0.5778, 1.0, 0.5778, 4.768e-07, 0.5778, 0.5, 0.5778, 0.5, 1.01, 1.0, 0.0124, 1.0, 0.5778, 0.5, 0.5778, 0.5, 0.0124, 4.768e-07, 0.5778, 0.0, 0.0124, 0.5, 0.0124, 0.5, 0.5778, 0.5, 1.01, 0.5, 0.5778, 1.0, 0.5778, 4.768e-07, 0.5778, 0.5, 0.5778, 0.5, 1.01, 1.0, 0.0124, 1.0, 0.5778, 0.5, 0.5778, 0.5, 0.0124, 4.768e-07, 0.5778, 0.0, 0.0124, 0.5, 0.0124, 0.5, 0.5778, 0.5, 1.01, 0.5, 0.5778, 1.0, 0.5778, 4.768e-07, 0.5778, 0.5, 0.5778, 0.5, 1.01, 1.0, 0.0124, 1.0, 0.5778, 0.5, 0.5778, 0.5, 0.0124, 4.768e-07, 0.5778, 0.0, 0.0124, 0.5, 0.0124, 0.5, 0.5778, 0.5, 1.01, 0.5, 0.5778, 1.0, 0.5778, 4.768e-07, 0.5778, 0.5, 0.5778, 0.5, 1.01, 1.0, 0.0124, 1.0, 0.5778, 0.5, 0.5778, 0.5, 0.0124, 4.768e-07, 0.5778, 0.0, 0.0124, 0.5, 0.0124, 0.5, 0.5778, 0.5, 1.01, 0.5, 0.5778, 1.0, 0.5778, 4.768e-07, 0.5778, 0.5, 0.5778, 0.5, 1.01, 1.0, 0.0124, 1.0, 0.5778, 0.5, 0.5778, 0.5, 0.0124, 4.768e-07, 0.5778, 0.0, 0.0124, 0.5, 0.0124, 0.5, 0.5778, 0.5, 1.01, 0.5, 0.5778, 1.0, 0.5778, 4.768e-07, 0.5778, 0.5, 0.5778, 0.5, 1.01, 1.0, 0.0124, 1.0, 0.5778, 0.5, 0.5778, 0.5, 0.0124, 4.768e-07, 0.5778, 0.0, 0.0124, 0.5, 0.0124, 0.5, 0.5778, 0.5, 1.01, 0.5, 0.5778, 1.0, 0.5778, 4.768e-07, 0.5778, 0.5, 0.5778, 0.5, 1.01, 1.0, 0.0124, 1.0, 0.5778, 0.5, 0.5778, 0.5, 0.0124, 4.768e-07, 0.5778, 0.0, 0.0124, 0.5, 0.0124, 0.5, 0.5778, 0.5, 1.01, 0.5, 0.5778, 1.0, 0.5778, 4.768e-07, 0.5778, 0.5, 0.5778, 0.5, 1.01, 1.0, 0.0124, 1.0, 0.5778, 0.5, 0.5778, 0.5, 0.0124, 4.768e-07, 0.5778, 0.0, 0.0124, 0.5, 0.0124, 0.5, 0.5778, 0.5, 1.01, 0.5, 0.5778, 1.0, 0.5778, 4.768e-07, 0.5778, 0.5, 0.5778, 0.5, 1.01, 1.0, 0.0124, 1.0, 0.5778, 0.5, 0.5778, 0.5, 0.0124, 4.768e-07, 0.5778, 0.0, 0.0124, 0.5, 0.0124, 0.5, 0.5778, 0.5, 1.01, 0.5, 0.5778, 1.0, 0.5778, 4.768e-07, 0.5778, 0.5, 0.5778, 0.5, 1.01, 1.0, 0.0124, 1.0, 0.5778, 0.5, 0.5778, 0.5, 0.0124, 4.768e-07, 0.5778, 0.0, 0.0124, 0.5, 0.0124, 0.5, 0.5778, 0.5, 1.01, 0.5, 0.5778, 1.0, 0.5778, 4.768e-07, 0.5778, 0.5, 0.5778, 0.5, 1.01, 1.0, 0.0124, 1.0, 0.5778, 0.5, 0.5778, 0.5, 0.0124, 4.768e-07, 0.5778, 0.0, 0.0124, 0.5, 0.0124, 0.5, 0.5778, 0.5, 1.01, 0.5, 0.5778, 1.0, 0.5778, 4.768e-07, 0.5778, 0.5, 0.5778, 0.5, 1.01, 1.0, 0.0124, 1.0, 0.5778, 0.5, 0.5778, 0.5, 0.0124, 4.768e-07, 0.5778, 0.0, 0.0124, 0.5, 0.0124, 0.5, 0.5778, 0.5, 1.01, 0.5, 0.5778, 1.0, 0.5778, 4.768e-07, 0.5778, 0.5, 0.5778, 0.5, 1.01, 1.0, 0.0124, 1.0, 0.5778, 0.5, 0.5778, 0.5, 0.0124, 4.768e-07, 0.5778, 0.0, 0.0124, 0.5, 0.0124, 0.5, 0.5778, 0.5, 1.01, 0.5, 0.5778, 1.0, 0.5778, 4.768e-07, 0.5778, 0.5, 0.5778, 0.5, 1.01, 1.0, 0.0124, 1.0, 0.5778, 0.5, 0.5778, 0.5, 0.0124, 4.768e-07, 0.5778, 0.0, 0.0124, 0.5, 0.0124, 0.5, 0.5778, 0.5, 1.01, 0.5, 0.5778, 1.0, 0.5778, 4.768e-07, 0.5778, 0.5, 0.5778, 0.5, 1.01, 1.0, 0.0124, 1.0, 0.5778, 0.5, 0.5778, 0.5, 0.0124, 4.768e-07, 0.5778, 0.0, 0.0124, 0.5, 0.0124, 0.5, 0.5778, 0.5, 1.01, 0.5, 0.5778, 1.0, 0.5778, 4.768e-07, 0.5778, 0.5, 0.5778, 0.5, 1.01, 1.0, 0.0124, 1.0, 0.5778, 0.5, 0.5778, 0.5, 0.0124, 4.768e-07, 0.5778, 0.0, 0.0124, 0.5, 0.0124, 0.5, 0.5778, 0.5, 1.01, 0.5, 0.5778, 1.0, 0.5778, 4.768e-07, 0.5778, 0.5, 0.5778, 0.5, 1.01, 1.0, 0.0124, 1.0, 0.5778, 0.5, 0.5778, 0.5, 0.0124, 4.768e-07, 0.5778, 0.0, 0.0124, 0.5, 0.0124, 0.5, 0.5778, 0.5, 1.01, 0.5, 0.5778, 1.0, 0.5778, 4.768e-07, 0.5778, 0.5, 0.5778, 0.5, 1.01, 1.0, 0.9965, 0.5, 0.9965, 0.5, 0.0124, 1.0, 0.0124, 0.5, 0.9965, 1.006e-06, 0.9965, 0.0, 0.0124, 0.5, 0.0124, 1.0, 0.0124, 1.0, 0.5778, 0.5, 0.5778, 0.5, 0.0124, 4.768e-07, 0.5778, 0.0, 0.0124, 0.5, 0.0124, 0.5, 0.5778, 0.5, 1.01, 0.5, 0.5778, 1.0, 0.5778, 4.768e-07, 0.5778, 0.5, 0.5778, 0.5, 1.01, 1.333, 0.8603, 1.667, 0.8603, 1.089, 4.018, 1.333, -1.488, 1.667, -1.488, 1.667, 0.8603, 1.333, 0.8603, 2.0, 0.8603, 1.089, 4.018, 1.667, 0.8603, 1.192e-07, -1.488, -3.576e-07, 0.8603, -0.3333, 0.8603, -0.3333, -1.488, 0.3333, 0.8603, 1.089, 4.018, 2.0, 0.8603, 0.3333, -1.488, 0.3333, 0.8603, -3.576e-07, 0.8603, 1.192e-07, -1.488, 0.6667, 0.8603, 1.089, 4.018, 0.3333, 0.8603, 0.6667, -1.488, 0.6667, 0.8603, 0.3333, 0.8603, 0.3333, -1.488, 1.0, 0.8603, 1.089, 4.018, 0.6667, 0.8603, 1.0, -1.488, 1.0, 0.8603, 0.6667, 0.8603, 0.6667, -1.488, 1.333, 0.8603, 1.089, 4.018, 1.0, 0.8603, 1.333, -1.488, 1.333, 0.8603, 1.0, 0.8603, 1.0, -1.488, 0.8333, -1.564, 1.0, -1.488, 0.6667, -1.488, 0.5, -1.564, 0.8333, -1.564, 0.6667, -1.488, 1.167, -1.564, 1.333, -1.488, 1.0, -1.488, 0.1667, -1.564, 0.3333, -1.488, 1.192e-07, -1.488, -0.1667, -1.564, 0.1667, -1.564, 1.192e-07, -1.488, 0.5, -1.564, 0.6667, -1.488, 0.3333, -1.488, -0.5, -1.564, -0.3333, -1.488, -0.6667, -1.488, 1.167, -1.564, 1.5, -1.564, 1.333, -1.488, -0.1667, -1.564, 1.192e-07, -1.488, -0.3333, -1.488, -0.1667, -1.564, 1.192e-07, -1.622, 0.1667, -1.564, 1.167, -1.564, 1.333, -1.622, 1.5, -1.564, 0.5, -1.564, 0.6667, -1.622, 0.8333, -1.564, 0.1667, -1.564, 1.192e-07, -1.622, 0.3333, -1.626, -0.1667, -1.564, -0.3333, -1.626, 1.192e-07, -1.622, -0.5, -1.564, -0.6667, -1.622, -0.3333, -1.626, 1.167, -1.564, 1.0, -1.626, 1.333, -1.622, 0.8333, -1.564, 0.6667, -1.622, 1.0, -1.626, 0.5, -1.564, 0.3333, -1.626, 0.6667, -1.622, 0.6667, -1.622, 0.3333, -1.626, 0.1053, -1.642, 1.0, -1.626, 0.6667, -1.622, 0.1053, -1.642, 1.333, -1.622, 1.0, -1.626, 0.1053, -1.642, -0.3333, -1.626, -0.6667, -1.622, 0.1053, -1.642, 1.192e-07, -1.622, -0.3333, -1.626, 0.1053, -1.642, 0.3333, -1.626, 1.192e-07, -1.622, 0.1053, -1.642, 1.0, 0.01904, 0.75, 0.01904, 0.747, 0.1443, 1.0, 0.1443, 0.25, 0.01904, 5.96e-08, 0.01904, 1.192e-07, 0.1443, 0.253, 0.1443, 0.75, 0.01904, 0.5, 0.000392, 0.5, 0.1443, 0.747, 0.1443, 0.5, 0.000392, 0.25, 0.01904, 0.253, 0.1443, 0.5, 0.1443, 0.5, 0.1443, 0.253, 0.1443, 0.5, 0.2677, 0.747, 0.1443, 0.5, 0.1443, 0.5, 0.2677, 0.253, 0.1443, 1.192e-07, 0.1443, 0.5, 0.2677, 1.0, 0.1443, 0.747, 0.1443, 0.5, 0.2677, 1.0, 0.1443, 0.747, 0.1443, 0.5, 0.2677, 0.253, 0.1443, 1.192e-07, 0.1443, 0.5, 0.2677, 0.747, 0.1443, 0.5, 0.1443, 0.5, 0.2677, 0.5, 0.1443, 0.253, 0.1443, 0.5, 0.2677, 0.5, 0.000392, 0.25, 0.01904, 0.253, 0.1443, 0.5, 0.1443, 0.75, 0.01904, 0.5, 0.000392, 0.5, 0.1443, 0.747, 0.1443, 0.25, 0.01904, 5.96e-08, 0.01904, 1.192e-07, 0.1443, 0.253, 0.1443, 1.0, 0.01904, 0.75, 0.01904, 0.747, 0.1443, 1.0, 0.1443, 1.0, 0.01904, 0.75, 0.01904, 0.747, 0.1443, 1.0, 0.1443, 0.25, 0.01904, 5.96e-08, 0.01904, 1.192e-07, 0.1443, 0.253, 0.1443, 0.75, 0.01904, 0.5, 0.000392, 0.5, 0.1443, 0.747, 0.1443, 0.5, 0.000392, 0.25, 0.01904, 0.253, 0.1443, 0.5, 0.1443, 0.5, 0.1443, 0.253, 0.1443, 0.5, 0.2677, 0.747, 0.1443, 0.5, 0.1443, 0.5, 0.2677, 0.253, 0.1443, 1.192e-07, 0.1443, 0.5, 0.2677, 1.0, 0.1443, 0.747, 0.1443, 0.5, 0.2677])
me_spruce.materials.append(mat_sprucebranch)
me_spruce.materials.append(mat_sprucetrunk)
me_spruce.use_remesh_preserve_volume = False
me_spruce.use_remesh_preserve_attributes = False
me_spruce.use_mirror_vertex_groups = False
me_spruce.update()
me_ground = bpy.data.meshes.new('Ground')
me_ground.from_pydata([(100.0, 100.0, 0.0), (100.0, -100.0, 0.0), (-100.0, -100.0, 0.0), (-100.0, 100.0, 0.0)], [], [(0, 3, 2, 1)])
me_ground.materials.append(mat_ground)
me_ground.use_remesh_preserve_volume = False
me_ground.use_remesh_preserve_attributes = False
me_ground.use_mirror_vertex_groups = False
me_ground.update()

# ---- objects
ob_camera_002 = bpy.data.objects.new('Camera.002', cam_camera_002)
ob_camera_001 = bpy.data.objects.new('Camera.001', cam_camera_001)
ob_spruce = bpy.data.objects.new('Spruce', me_spruce)
ob_lamp = bpy.data.objects.new('Lamp', light_lamp)
ob_camera = bpy.data.objects.new('Camera', cam_camera)
ob_ground = bpy.data.objects.new('Ground', me_ground)

# ---- transforms, parenting, visibility, modifiers, constraints
ob_camera_002.location = (-4.442, -2.678, 1.874)
ob_camera_002.rotation_euler = (1.448, 3.131e-07, -1.034)
ob_camera_002.scale = (1.0, 1.0, 1.0)
ob_camera_002.lineart.crease_threshold = 0.0
ob_camera_001.location = (0.0, 0.0, 13.72)
ob_camera_001.lineart.crease_threshold = 0.0
ob_spruce.location = (0.0, 0.0, 0.0)
ob_spruce.lineart.crease_threshold = 0.0
ob_lamp.location = (-0.4224, -4.177, 5.904)
ob_lamp.rotation_euler = (0.6503, 0.05522, -0.04701)
ob_lamp.lock_rotations_4d = False
ob_lamp.empty_display_type = 'ARROWS'
ob_lamp.color = (0.0, 0.0, 0.0, 0.0)
ob_lamp.lineart.crease_threshold = 0.0
ob_camera.location = (8.839, -8.101, 11.76)
ob_camera.rotation_euler = (1.109, 0.01082, 0.8149)
ob_camera.lock_rotations_4d = False
ob_camera.empty_display_type = 'ARROWS'
ob_camera.color = (0.0, 0.0, 0.0, 0.0)
ob_camera.display_type = 'WIRE'
ob_camera.lineart.crease_threshold = 0.0
ob_ground.location = (0.0, 0.0, 0.0)
ob_ground.lineart.crease_threshold = 0.0

# ---- collection membership
col_collection_1.objects.link(ob_camera_002)
col_collection_1.objects.link(ob_camera_001)
col_collection_1.objects.link(ob_spruce)
col_collection_1.objects.link(ob_lamp)
col_collection_1.objects.link(ob_camera)
col_collection_1.objects.link(ob_ground)
col_collection_2.objects.link(ob_spruce)
col_collection_2.objects.link(ob_lamp)
col_collection_2.objects.link(ob_camera)

# ---- scene / render settings (as saved in the file)
scene.camera = ob_camera
scene.frame_start = 1; scene.frame_end = 250; scene.frame_set(1)
scene.render.engine = 'BLENDER_EEVEE_NEXT'
scene.render.image_settings.color_mode = 'RGB'
scene.render.image_settings.compression = 90
scene.render.resolution_x = 1600
scene.render.resolution_y = 1600
scene.render.dither_intensity = 0.0
scene.render.bake_margin = 2
scene.render.bake_bias = 0.0
scene.cycles.use_denoising = False
scene.cycles.samples = 10
scene.cycles.sampling_pattern = 'TABULATED_SOBOL'
scene.cycles.light_sampling_threshold = 0.0
scene.cycles.use_adaptive_sampling = False
scene.cycles.use_light_tree = False
scene.cycles.blur_glossy = 0.0
scene.cycles.volume_bounces = 1
scene.cycles.pixel_filter_type = 'GAUSSIAN'
scene.cycles.sample_clamp_indirect = 0.0
scene.view_settings.view_transform = 'Standard'
bpy.context.view_layer.update()
